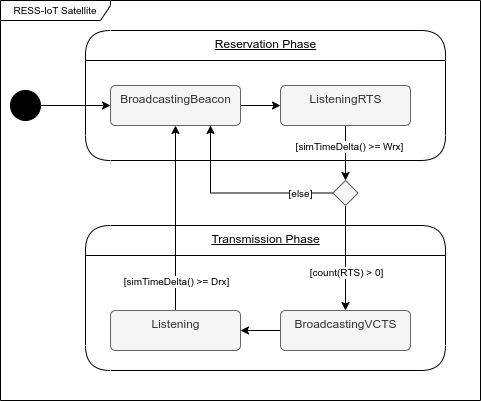

The diagram above was exported from draw.io. Its source (the exported page's mxGraphModel, read from the mxfile embedded in the PNG):
<mxGraphModel dx="2074" dy="1163" grid="1" gridSize="10" guides="1" tooltips="1" connect="1" arrows="1" fold="1" page="1" pageScale="1" pageWidth="850" pageHeight="1100" math="0" shadow="0">
  <root>
    <mxCell id="0" />
    <mxCell id="1" parent="0" />
    <mxCell id="9lA7fvbStZ2vixFBrVbl-1" value="Transmission Phase" style="swimlane;fontStyle=4;align=center;verticalAlign=top;childLayout=stackLayout;horizontal=1;startSize=30;horizontalStack=0;resizeParent=1;resizeParentMax=0;resizeLast=0;collapsible=0;marginBottom=0;html=1;rounded=1;absoluteArcSize=1;arcSize=50;" vertex="1" parent="1">
      <mxGeometry x="95" y="835" width="360" height="145" as="geometry" />
    </mxCell>
    <mxCell id="9lA7fvbStZ2vixFBrVbl-2" value="Reservation Phase" style="swimlane;fontStyle=4;align=center;verticalAlign=top;childLayout=stackLayout;horizontal=1;startSize=30;horizontalStack=0;resizeParent=1;resizeParentMax=0;resizeLast=0;collapsible=0;marginBottom=0;html=1;rounded=1;absoluteArcSize=1;arcSize=50;" vertex="1" parent="1">
      <mxGeometry x="95" y="640" width="360" height="130" as="geometry" />
    </mxCell>
    <mxCell id="9lA7fvbStZ2vixFBrVbl-3" style="edgeStyle=orthogonalEdgeStyle;rounded=0;orthogonalLoop=1;jettySize=auto;html=1;" edge="1" parent="1" source="9lA7fvbStZ2vixFBrVbl-4" target="9lA7fvbStZ2vixFBrVbl-6">
      <mxGeometry relative="1" as="geometry" />
    </mxCell>
    <mxCell id="9lA7fvbStZ2vixFBrVbl-4" value="" style="ellipse;fillColor=strokeColor;" vertex="1" parent="1">
      <mxGeometry x="20" y="700" width="30" height="30" as="geometry" />
    </mxCell>
    <mxCell id="9lA7fvbStZ2vixFBrVbl-5" style="edgeStyle=orthogonalEdgeStyle;rounded=0;orthogonalLoop=1;jettySize=auto;html=1;fontSize=10;" edge="1" parent="1" source="9lA7fvbStZ2vixFBrVbl-6" target="9lA7fvbStZ2vixFBrVbl-10">
      <mxGeometry relative="1" as="geometry" />
    </mxCell>
    <mxCell id="9lA7fvbStZ2vixFBrVbl-6" value="BroadcastingBeacon" style="html=1;align=center;verticalAlign=top;rounded=1;absoluteArcSize=1;arcSize=10;dashed=0;fillColor=#f5f5f5;fontColor=#333333;strokeColor=#666666;" vertex="1" parent="1">
      <mxGeometry x="120" y="695" width="130" height="40" as="geometry" />
    </mxCell>
    <mxCell id="9lA7fvbStZ2vixFBrVbl-7" value="RESS-IoT Satellite" style="shape=umlFrame;whiteSpace=wrap;html=1;fontSize=10;width=110;height=20;" vertex="1" parent="1">
      <mxGeometry x="10" y="610" width="480" height="400" as="geometry" />
    </mxCell>
    <mxCell id="9lA7fvbStZ2vixFBrVbl-8" style="edgeStyle=orthogonalEdgeStyle;rounded=0;orthogonalLoop=1;jettySize=auto;html=1;fontSize=10;" edge="1" parent="1" source="9lA7fvbStZ2vixFBrVbl-10" target="9lA7fvbStZ2vixFBrVbl-15">
      <mxGeometry relative="1" as="geometry" />
    </mxCell>
    <mxCell id="9lA7fvbStZ2vixFBrVbl-9" value="[simTimeDelta() &amp;gt;= Wrx]" style="edgeLabel;html=1;align=center;verticalAlign=middle;resizable=0;points=[];fontSize=10;" vertex="1" connectable="0" parent="9lA7fvbStZ2vixFBrVbl-8">
      <mxGeometry x="-0.2602" y="3" relative="1" as="geometry">
        <mxPoint as="offset" />
      </mxGeometry>
    </mxCell>
    <mxCell id="9lA7fvbStZ2vixFBrVbl-10" value="ListeningRTS" style="html=1;align=center;verticalAlign=top;rounded=1;absoluteArcSize=1;arcSize=10;dashed=0;fillColor=#f5f5f5;fontColor=#333333;strokeColor=#666666;" vertex="1" parent="1">
      <mxGeometry x="290" y="695" width="130" height="40" as="geometry" />
    </mxCell>
    <mxCell id="9lA7fvbStZ2vixFBrVbl-11" style="edgeStyle=orthogonalEdgeStyle;rounded=0;orthogonalLoop=1;jettySize=auto;html=1;fontSize=10;" edge="1" parent="1" source="9lA7fvbStZ2vixFBrVbl-15" target="9lA7fvbStZ2vixFBrVbl-6">
      <mxGeometry relative="1" as="geometry">
        <Array as="points">
          <mxPoint x="220" y="803" />
        </Array>
      </mxGeometry>
    </mxCell>
    <mxCell id="9lA7fvbStZ2vixFBrVbl-12" value="[else]" style="edgeLabel;html=1;align=center;verticalAlign=middle;resizable=0;points=[];fontSize=10;" vertex="1" connectable="0" parent="9lA7fvbStZ2vixFBrVbl-11">
      <mxGeometry x="-0.1062" relative="1" as="geometry">
        <mxPoint x="52" as="offset" />
      </mxGeometry>
    </mxCell>
    <mxCell id="9lA7fvbStZ2vixFBrVbl-13" style="edgeStyle=orthogonalEdgeStyle;rounded=0;orthogonalLoop=1;jettySize=auto;html=1;fontSize=10;" edge="1" parent="1" source="9lA7fvbStZ2vixFBrVbl-15" target="9lA7fvbStZ2vixFBrVbl-17">
      <mxGeometry relative="1" as="geometry" />
    </mxCell>
    <mxCell id="9lA7fvbStZ2vixFBrVbl-14" value="[count(RTS) &amp;gt; 0]" style="edgeLabel;html=1;align=center;verticalAlign=middle;resizable=0;points=[];fontSize=10;" vertex="1" connectable="0" parent="9lA7fvbStZ2vixFBrVbl-13">
      <mxGeometry x="-0.292" y="1" relative="1" as="geometry">
        <mxPoint x="-1" y="29" as="offset" />
      </mxGeometry>
    </mxCell>
    <mxCell id="9lA7fvbStZ2vixFBrVbl-15" value="" style="rhombus;whiteSpace=wrap;html=1;fillColor=#f5f5f5;fontColor=#333333;strokeColor=#666666;" vertex="1" parent="1">
      <mxGeometry x="342.5" y="790" width="25" height="25" as="geometry" />
    </mxCell>
    <mxCell id="9lA7fvbStZ2vixFBrVbl-16" style="edgeStyle=orthogonalEdgeStyle;rounded=0;orthogonalLoop=1;jettySize=auto;html=1;fontSize=10;" edge="1" parent="1" source="9lA7fvbStZ2vixFBrVbl-17" target="9lA7fvbStZ2vixFBrVbl-20">
      <mxGeometry relative="1" as="geometry" />
    </mxCell>
    <mxCell id="9lA7fvbStZ2vixFBrVbl-17" value="BroadcastingVCTS" style="html=1;align=center;verticalAlign=top;rounded=1;absoluteArcSize=1;arcSize=10;dashed=0;fillColor=#f5f5f5;fontColor=#333333;strokeColor=#666666;" vertex="1" parent="1">
      <mxGeometry x="290" y="920" width="130" height="40" as="geometry" />
    </mxCell>
    <mxCell id="9lA7fvbStZ2vixFBrVbl-18" style="edgeStyle=orthogonalEdgeStyle;rounded=0;orthogonalLoop=1;jettySize=auto;html=1;fontSize=10;" edge="1" parent="1" source="9lA7fvbStZ2vixFBrVbl-20" target="9lA7fvbStZ2vixFBrVbl-6">
      <mxGeometry relative="1" as="geometry" />
    </mxCell>
    <mxCell id="9lA7fvbStZ2vixFBrVbl-19" value="[simTimeDelta() &amp;gt;= Drx]" style="edgeLabel;html=1;align=center;verticalAlign=middle;resizable=0;points=[];fontSize=10;" vertex="1" connectable="0" parent="9lA7fvbStZ2vixFBrVbl-18">
      <mxGeometry x="-0.366" y="1" relative="1" as="geometry">
        <mxPoint x="1" y="29" as="offset" />
      </mxGeometry>
    </mxCell>
    <mxCell id="9lA7fvbStZ2vixFBrVbl-20" value="Listening" style="html=1;align=center;verticalAlign=top;rounded=1;absoluteArcSize=1;arcSize=10;dashed=0;fillColor=#f5f5f5;fontColor=#333333;strokeColor=#666666;" vertex="1" parent="1">
      <mxGeometry x="120" y="920" width="130" height="40" as="geometry" />
    </mxCell>
  </root>
</mxGraphModel>